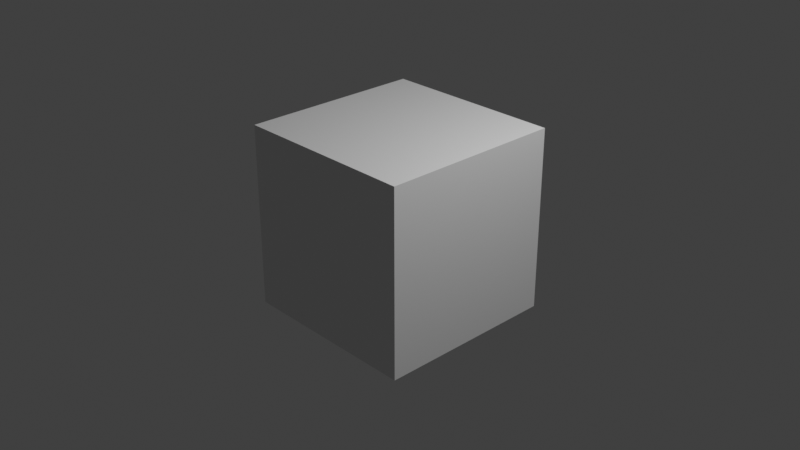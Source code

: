 # Source: Compositor_Blank_Template_B28.blend  (saved by Blender 2.80.74; exported with 4.5.12 LTS)
import bpy
from mathutils import Matrix  # noqa: F401  (used for matrix-valued properties, if any)

bpy.ops.wm.read_factory_settings(use_empty=True)
scene = bpy.context.scene
scene.name = 'Comp1'

# ---- collections
col_collection = bpy.data.collections.new('Collection'); scene.collection.children.link(col_collection)

# ---- materials (node trees are filled in below, after node groups)
mat_material = bpy.data.materials.new('Material')
mat_material.alpha_threshold = 0.0
mat_material.use_transparent_shadow = False
mat_material.line_color = (0.0, 0.0, 0.0, 1.0)

# ---- material node trees
mat_material.use_nodes = True; mat_material.node_tree.nodes.clear()
_N = mat_material.node_tree.nodes; _L = mat_material.node_tree.links
n0 = _N.new('ShaderNodeOutputMaterial'); n0.name = 'Material Output'; n0.location = (300, 300)
n1 = _N.new('ShaderNodeBsdfPrincipled'); n1.name = 'Principled BSDF'; n1.location = (10, 300)
n1.distribution = 'GGX'
n1.subsurface_method = 'BURLEY'
n1.inputs[2].default_value = 0.4
n1.inputs[3].default_value = 1.45
n1.inputs[27].default_value = (0.0, 0.0, 0.0, 1.0)
n1.inputs[28].default_value = 1.0
_L.new(n1.outputs[0], n0.inputs[0])
n0.is_active_output = True

# ---- world
world_world = bpy.data.worlds.new('World'); scene.world = world_world
world_world.use_nodes = True; world_world.node_tree.nodes.clear()
_N = world_world.node_tree.nodes; _L = world_world.node_tree.links
n0 = _N.new('ShaderNodeOutputWorld'); n0.name = 'World Output'; n0.location = (300, 300)
n1 = _N.new('ShaderNodeBackground'); n1.name = 'Background'; n1.location = (10, 300)
n1.inputs[0].default_value = (0.05088, 0.05088, 0.05088, 1.0)
_L.new(n1.outputs[0], n0.inputs[0])
n0.is_active_output = True
world_world.color = (0.05088, 0.05088, 0.05088)
world_world.use_sun_shadow = False
world_world.sun_shadow_jitter_overblur = 0.0

# ---- cameras
cam_camera = bpy.data.cameras.new('Camera')
cam_camera.clip_end = 100.0
cam_camera.ortho_scale = 7.314

# ---- lights
light_light = bpy.data.lights.new('Light', 'POINT')
light_light.transmission_factor = 0.0
light_light.energy = 1000.0
light_light.shadow_soft_size = 0.1
light_light.shadow_maximum_resolution = 0.006
light_light.use_absolute_resolution = True

# ---- meshes
me_cube = bpy.data.meshes.new('Cube')
me_cube.from_pydata([(1.0, 1.0, 1.0), (1.0, 1.0, -1.0), (1.0, -1.0, 1.0), (1.0, -1.0, -1.0), (-1.0, 1.0, 1.0), (-1.0, 1.0, -1.0), (-1.0, -1.0, 1.0), (-1.0, -1.0, -1.0)], [], [(0, 4, 6, 2), (3, 2, 6, 7), (7, 6, 4, 5), (5, 1, 3, 7), (1, 0, 2, 3), (5, 4, 0, 1)])
_uv = me_cube.uv_layers.new(name='UVMap')
_uv.uv.foreach_set('vector', [0.375, 0.0, 0.625, 0.0, 0.625, 0.25, 0.375, 0.25, 0.375, 0.25, 0.625, 0.25, 0.625, 0.5, 0.375, 0.5, 0.375, 0.5, 0.625, 0.5, 0.625, 0.75, 0.375, 0.75, 0.375, 0.75, 0.625, 0.75, 0.625, 1.0, 0.375, 1.0, 0.125, 0.5, 0.375, 0.5, 0.375, 0.75, 0.125, 0.75, 0.625, 0.5, 0.875, 0.5, 0.875, 0.75, 0.625, 0.75])
me_cube.materials.append(mat_material)
me_cube.use_remesh_preserve_volume = False
me_cube.use_remesh_preserve_attributes = False
me_cube.use_mirror_vertex_groups = False
me_cube.update()

# ---- objects
ob_cube = bpy.data.objects.new('Cube', me_cube)
ob_light = bpy.data.objects.new('Light', light_light)
ob_camera = bpy.data.objects.new('Camera', cam_camera)

# ---- transforms, parenting, visibility, modifiers, constraints
ob_cube.location = (0.0, 0.0, 0.0)
ob_cube.lock_rotations_4d = False
ob_cube.empty_display_type = 'ARROWS'
ob_cube.lineart.crease_threshold = 0.0
ob_light.location = (4.076, 1.005, 5.904)
ob_light.rotation_euler = (0.6503, 0.05522, 1.866)
ob_light.lock_rotations_4d = False
ob_light.empty_display_type = 'ARROWS'
ob_light.color = (0.0, 0.0, 0.0, 0.0)
ob_light.lineart.crease_threshold = 0.0
ob_camera.location = (7.359, -6.926, 4.958)
ob_camera.rotation_euler = (1.109, 0.0, 0.8149)
ob_camera.lock_rotations_4d = False
ob_camera.empty_display_type = 'ARROWS'
ob_camera.color = (0.0, 0.0, 0.0, 0.0)
ob_camera.display_type = 'WIRE'
ob_camera.lineart.crease_threshold = 0.0

# ---- collection membership
col_collection.objects.link(ob_cube)
col_collection.objects.link(ob_light)
col_collection.objects.link(ob_camera)

# ---- scene / render settings (as saved in the file)
scene.camera = ob_camera
scene.frame_start = 1; scene.frame_end = 250; scene.frame_set(1)
scene.render.engine = 'BLENDER_EEVEE_NEXT'
scene.render.use_border = True
scene.render.use_crop_to_border = True
scene.render.sequencer_gl_preview = 'RENDERED'
scene.cycles.use_denoising = False
scene.cycles.samples = 128
scene.cycles.sampling_pattern = 'TABULATED_SOBOL'
scene.cycles.use_adaptive_sampling = False
scene.cycles.use_light_tree = False
scene.eevee.taa_samples = 1
scene.eevee.taa_render_samples = 1
scene.eevee.use_taa_reprojection = False
scene.view_settings.view_transform = 'Standard'
bpy.context.view_layer.update()
